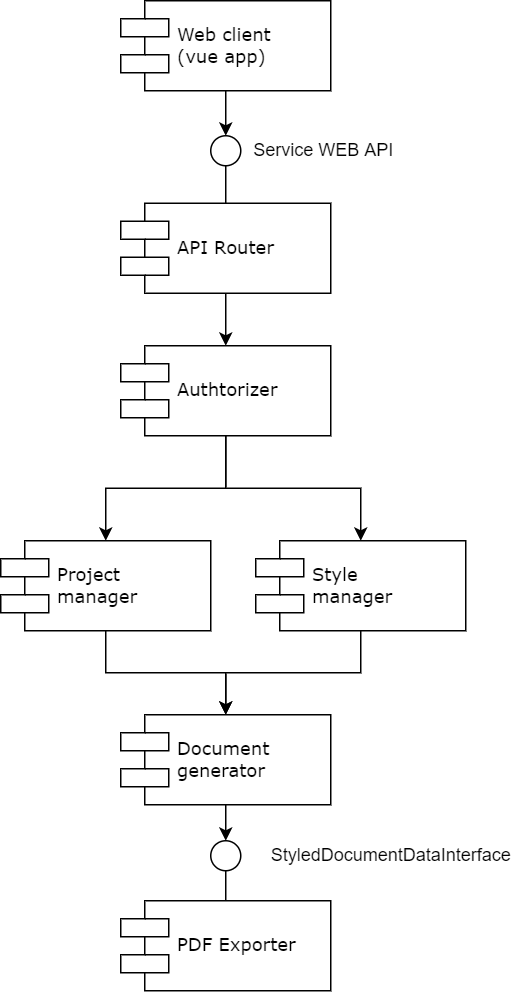

The diagram above was exported from draw.io. Its source (the exported page's mxGraphModel, read from the mxfile embedded in the PNG):
<mxGraphModel dx="2062" dy="1154" grid="1" gridSize="10" guides="1" tooltips="1" connect="1" arrows="1" fold="1" page="1" pageScale="1" pageWidth="1100" pageHeight="850" background="none" math="0" shadow="0">
  <root>
    <mxCell id="0" />
    <mxCell id="1" parent="0" />
    <mxCell id="6ylRnOMIS-dfeWSeIVU2-20" style="edgeStyle=orthogonalEdgeStyle;rounded=0;orthogonalLoop=1;jettySize=auto;html=1;exitX=0.5;exitY=0;exitDx=0;exitDy=0;entryX=0.5;entryY=1;entryDx=0;entryDy=0;endArrow=none;endFill=0;" parent="1" source="6ylRnOMIS-dfeWSeIVU2-1" target="6ylRnOMIS-dfeWSeIVU2-4" edge="1">
      <mxGeometry relative="1" as="geometry" />
    </mxCell>
    <mxCell id="OdvLhWhqWLrBCpA__aHa-3" style="edgeStyle=orthogonalEdgeStyle;rounded=0;orthogonalLoop=1;jettySize=auto;html=1;entryX=0.5;entryY=0;entryDx=0;entryDy=0;endArrow=classic;endFill=1;" parent="1" source="6ylRnOMIS-dfeWSeIVU2-1" target="6ylRnOMIS-dfeWSeIVU2-3" edge="1">
      <mxGeometry relative="1" as="geometry" />
    </mxCell>
    <mxCell id="6ylRnOMIS-dfeWSeIVU2-1" value="API Router" style="shape=component;align=left;spacingLeft=36;rounded=0;shadow=0;comic=0;labelBackgroundColor=none;strokeWidth=1;fontFamily=Verdana;fontSize=12;html=1;" parent="1" vertex="1">
      <mxGeometry x="420" y="175" width="140" height="60" as="geometry" />
    </mxCell>
    <mxCell id="OdvLhWhqWLrBCpA__aHa-1" style="edgeStyle=orthogonalEdgeStyle;rounded=0;orthogonalLoop=1;jettySize=auto;html=1;entryX=0.5;entryY=0;entryDx=0;entryDy=0;endArrow=classic;endFill=1;" parent="1" source="6ylRnOMIS-dfeWSeIVU2-2" target="6ylRnOMIS-dfeWSeIVU2-4" edge="1">
      <mxGeometry relative="1" as="geometry" />
    </mxCell>
    <mxCell id="6ylRnOMIS-dfeWSeIVU2-2" value="Web client&lt;br&gt;(vue app)" style="shape=component;align=left;spacingLeft=36;rounded=0;shadow=0;comic=0;labelBackgroundColor=none;strokeWidth=1;fontFamily=Verdana;fontSize=12;html=1;" parent="1" vertex="1">
      <mxGeometry x="420" y="40" width="140" height="60" as="geometry" />
    </mxCell>
    <mxCell id="OdvLhWhqWLrBCpA__aHa-4" style="edgeStyle=orthogonalEdgeStyle;rounded=0;orthogonalLoop=1;jettySize=auto;html=1;entryX=0.5;entryY=0;entryDx=0;entryDy=0;endArrow=classic;endFill=1;" parent="1" source="6ylRnOMIS-dfeWSeIVU2-3" target="6ylRnOMIS-dfeWSeIVU2-10" edge="1">
      <mxGeometry relative="1" as="geometry" />
    </mxCell>
    <mxCell id="OdvLhWhqWLrBCpA__aHa-5" style="edgeStyle=orthogonalEdgeStyle;rounded=0;orthogonalLoop=1;jettySize=auto;html=1;endArrow=classic;endFill=1;" parent="1" source="6ylRnOMIS-dfeWSeIVU2-3" target="6ylRnOMIS-dfeWSeIVU2-11" edge="1">
      <mxGeometry relative="1" as="geometry" />
    </mxCell>
    <mxCell id="6ylRnOMIS-dfeWSeIVU2-3" value="Authtorizer" style="shape=component;align=left;spacingLeft=36;rounded=0;shadow=0;comic=0;labelBackgroundColor=none;strokeWidth=1;fontFamily=Verdana;fontSize=12;html=1;" parent="1" vertex="1">
      <mxGeometry x="420" y="270" width="140" height="60" as="geometry" />
    </mxCell>
    <mxCell id="6ylRnOMIS-dfeWSeIVU2-4" value="" style="ellipse;whiteSpace=wrap;html=1;rounded=0;shadow=0;comic=0;labelBackgroundColor=none;strokeWidth=1;fontFamily=Verdana;fontSize=12;align=center;" parent="1" vertex="1">
      <mxGeometry x="480" y="130" width="20" height="20" as="geometry" />
    </mxCell>
    <mxCell id="6ylRnOMIS-dfeWSeIVU2-6" value="Service WEB API" style="text;html=1;align=center;verticalAlign=middle;resizable=0;points=[];autosize=1;strokeColor=none;fillColor=none;" parent="1" vertex="1">
      <mxGeometry x="500" y="130" width="110" height="20" as="geometry" />
    </mxCell>
    <mxCell id="OdvLhWhqWLrBCpA__aHa-7" style="edgeStyle=orthogonalEdgeStyle;rounded=0;orthogonalLoop=1;jettySize=auto;html=1;endArrow=classic;endFill=1;" parent="1" source="6ylRnOMIS-dfeWSeIVU2-10" target="OdvLhWhqWLrBCpA__aHa-6" edge="1">
      <mxGeometry relative="1" as="geometry" />
    </mxCell>
    <mxCell id="6ylRnOMIS-dfeWSeIVU2-10" value="Project&lt;br&gt;manager" style="shape=component;align=left;spacingLeft=36;rounded=0;shadow=0;comic=0;labelBackgroundColor=none;strokeWidth=1;fontFamily=Verdana;fontSize=12;html=1;" parent="1" vertex="1">
      <mxGeometry x="340" y="400" width="140" height="60" as="geometry" />
    </mxCell>
    <mxCell id="OdvLhWhqWLrBCpA__aHa-8" style="edgeStyle=orthogonalEdgeStyle;rounded=0;orthogonalLoop=1;jettySize=auto;html=1;entryX=0.5;entryY=0;entryDx=0;entryDy=0;endArrow=classic;endFill=1;" parent="1" source="6ylRnOMIS-dfeWSeIVU2-11" target="OdvLhWhqWLrBCpA__aHa-6" edge="1">
      <mxGeometry relative="1" as="geometry" />
    </mxCell>
    <mxCell id="6ylRnOMIS-dfeWSeIVU2-11" value="Style&lt;br&gt;manager" style="shape=component;align=left;spacingLeft=36;rounded=0;shadow=0;comic=0;labelBackgroundColor=none;strokeWidth=1;fontFamily=Verdana;fontSize=12;html=1;" parent="1" vertex="1">
      <mxGeometry x="510" y="400" width="140" height="60" as="geometry" />
    </mxCell>
    <mxCell id="6ylRnOMIS-dfeWSeIVU2-12" value="PDF Exporter" style="shape=component;align=left;spacingLeft=36;rounded=0;shadow=0;comic=0;labelBackgroundColor=none;strokeWidth=1;fontFamily=Verdana;fontSize=12;html=1;" parent="1" vertex="1">
      <mxGeometry x="420" y="640" width="140" height="60" as="geometry" />
    </mxCell>
    <mxCell id="6ylRnOMIS-dfeWSeIVU2-13" value="" style="ellipse;whiteSpace=wrap;html=1;rounded=0;shadow=0;comic=0;labelBackgroundColor=none;strokeWidth=1;fontFamily=Verdana;fontSize=12;align=center;" parent="1" vertex="1">
      <mxGeometry x="480" y="600" width="20" height="20" as="geometry" />
    </mxCell>
    <mxCell id="6ylRnOMIS-dfeWSeIVU2-14" style="edgeStyle=elbowEdgeStyle;rounded=0;html=1;labelBackgroundColor=none;startArrow=none;startFill=0;startSize=8;endArrow=none;endFill=0;endSize=16;fontFamily=Verdana;fontSize=12;entryX=0.5;entryY=0;entryDx=0;entryDy=0;" parent="1" source="6ylRnOMIS-dfeWSeIVU2-13" target="6ylRnOMIS-dfeWSeIVU2-12" edge="1">
      <mxGeometry relative="1" as="geometry">
        <mxPoint x="490.3333333333335" y="550" as="targetPoint" />
      </mxGeometry>
    </mxCell>
    <mxCell id="6ylRnOMIS-dfeWSeIVU2-15" value="StyledDocumentDataInterface" style="text;html=1;align=center;verticalAlign=middle;resizable=0;points=[];autosize=1;strokeColor=none;fillColor=none;" parent="1" vertex="1">
      <mxGeometry x="510" y="600" width="180" height="20" as="geometry" />
    </mxCell>
    <mxCell id="OdvLhWhqWLrBCpA__aHa-9" style="edgeStyle=orthogonalEdgeStyle;rounded=0;orthogonalLoop=1;jettySize=auto;html=1;endArrow=classic;endFill=1;" parent="1" source="OdvLhWhqWLrBCpA__aHa-6" target="6ylRnOMIS-dfeWSeIVU2-13" edge="1">
      <mxGeometry relative="1" as="geometry" />
    </mxCell>
    <mxCell id="OdvLhWhqWLrBCpA__aHa-6" value="Document&lt;br&gt;generator" style="shape=component;align=left;spacingLeft=36;rounded=0;shadow=0;comic=0;labelBackgroundColor=none;strokeWidth=1;fontFamily=Verdana;fontSize=12;html=1;" parent="1" vertex="1">
      <mxGeometry x="420" y="516" width="140" height="60" as="geometry" />
    </mxCell>
  </root>
</mxGraphModel>